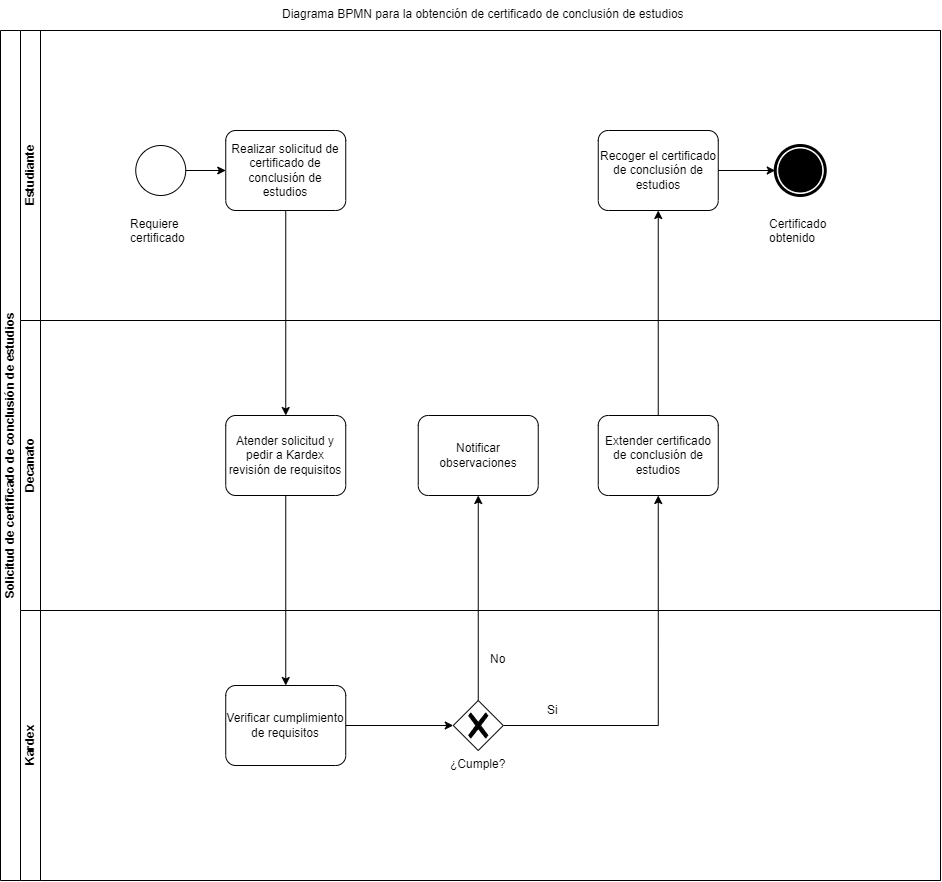

The diagram above was exported from draw.io. Its source (the exported page's mxGraphModel, read from the mxfile embedded in the PNG):
<mxGraphModel dx="1593" dy="880" grid="1" gridSize="10" guides="1" tooltips="1" connect="1" arrows="1" fold="1" page="1" pageScale="1" pageWidth="827" pageHeight="1169" math="0" shadow="0">
  <root>
    <mxCell id="0" />
    <mxCell id="1" parent="0" />
    <mxCell id="iCRrD2J3hTGLXy_7hAiM-17" value="Diagrama BPMN para la obtención de certificado de conclusión de estudios" style="text;whiteSpace=wrap;html=1;" vertex="1" parent="1">
      <mxGeometry x="340" y="20" width="406" height="30" as="geometry" />
    </mxCell>
    <mxCell id="iCRrD2J3hTGLXy_7hAiM-18" value="Solicitud de certificado de conclusión de estudios" style="swimlane;html=1;childLayout=stackLayout;resizeParent=1;resizeParentMax=0;horizontal=0;startSize=20;horizontalStack=0;whiteSpace=wrap;" vertex="1" parent="1">
      <mxGeometry x="60" y="50" width="940" height="850" as="geometry" />
    </mxCell>
    <mxCell id="iCRrD2J3hTGLXy_7hAiM-43" style="edgeStyle=orthogonalEdgeStyle;rounded=0;orthogonalLoop=1;jettySize=auto;html=1;entryX=0.5;entryY=0;entryDx=0;entryDy=0;entryPerimeter=0;" edge="1" parent="iCRrD2J3hTGLXy_7hAiM-18" source="iCRrD2J3hTGLXy_7hAiM-25" target="iCRrD2J3hTGLXy_7hAiM-27">
      <mxGeometry relative="1" as="geometry" />
    </mxCell>
    <mxCell id="iCRrD2J3hTGLXy_7hAiM-47" style="edgeStyle=orthogonalEdgeStyle;rounded=0;orthogonalLoop=1;jettySize=auto;html=1;entryX=0.5;entryY=0;entryDx=0;entryDy=0;entryPerimeter=0;" edge="1" parent="iCRrD2J3hTGLXy_7hAiM-18" source="iCRrD2J3hTGLXy_7hAiM-27" target="iCRrD2J3hTGLXy_7hAiM-46">
      <mxGeometry relative="1" as="geometry" />
    </mxCell>
    <mxCell id="iCRrD2J3hTGLXy_7hAiM-49" style="edgeStyle=orthogonalEdgeStyle;rounded=0;orthogonalLoop=1;jettySize=auto;html=1;entryX=0.5;entryY=1;entryDx=0;entryDy=0;entryPerimeter=0;" edge="1" parent="iCRrD2J3hTGLXy_7hAiM-18" source="iCRrD2J3hTGLXy_7hAiM-38" target="iCRrD2J3hTGLXy_7hAiM-44">
      <mxGeometry relative="1" as="geometry" />
    </mxCell>
    <mxCell id="iCRrD2J3hTGLXy_7hAiM-50" style="edgeStyle=orthogonalEdgeStyle;rounded=0;orthogonalLoop=1;jettySize=auto;html=1;entryX=0.5;entryY=1;entryDx=0;entryDy=0;entryPerimeter=0;" edge="1" parent="iCRrD2J3hTGLXy_7hAiM-18" source="iCRrD2J3hTGLXy_7hAiM-38" target="iCRrD2J3hTGLXy_7hAiM-45">
      <mxGeometry relative="1" as="geometry" />
    </mxCell>
    <mxCell id="iCRrD2J3hTGLXy_7hAiM-51" style="edgeStyle=orthogonalEdgeStyle;rounded=0;orthogonalLoop=1;jettySize=auto;html=1;entryX=0.5;entryY=1;entryDx=0;entryDy=0;entryPerimeter=0;" edge="1" parent="iCRrD2J3hTGLXy_7hAiM-18" source="iCRrD2J3hTGLXy_7hAiM-45" target="iCRrD2J3hTGLXy_7hAiM-32">
      <mxGeometry relative="1" as="geometry">
        <mxPoint x="645.25" y="195" as="targetPoint" />
      </mxGeometry>
    </mxCell>
    <mxCell id="iCRrD2J3hTGLXy_7hAiM-19" value="Estudiante" style="swimlane;html=1;startSize=20;horizontal=0;" vertex="1" parent="iCRrD2J3hTGLXy_7hAiM-18">
      <mxGeometry x="20" width="920" height="290" as="geometry" />
    </mxCell>
    <mxCell id="iCRrD2J3hTGLXy_7hAiM-42" style="edgeStyle=orthogonalEdgeStyle;rounded=0;orthogonalLoop=1;jettySize=auto;html=1;entryX=0;entryY=0.5;entryDx=0;entryDy=0;entryPerimeter=0;" edge="1" parent="iCRrD2J3hTGLXy_7hAiM-19" source="iCRrD2J3hTGLXy_7hAiM-23" target="iCRrD2J3hTGLXy_7hAiM-25">
      <mxGeometry relative="1" as="geometry" />
    </mxCell>
    <mxCell id="iCRrD2J3hTGLXy_7hAiM-23" value="" style="points=[[0.145,0.145,0],[0.5,0,0],[0.855,0.145,0],[1,0.5,0],[0.855,0.855,0],[0.5,1,0],[0.145,0.855,0],[0,0.5,0]];shape=mxgraph.bpmn.event;html=1;verticalLabelPosition=bottom;labelBackgroundColor=#ffffff;verticalAlign=top;align=center;perimeter=ellipsePerimeter;outlineConnect=0;aspect=fixed;outline=standard;symbol=general;" vertex="1" parent="iCRrD2J3hTGLXy_7hAiM-19">
      <mxGeometry x="115.25" y="115" width="50" height="50" as="geometry" />
    </mxCell>
    <mxCell id="iCRrD2J3hTGLXy_7hAiM-28" value="Requiere certificado" style="text;whiteSpace=wrap;html=1;" vertex="1" parent="iCRrD2J3hTGLXy_7hAiM-19">
      <mxGeometry x="107.75" y="180" width="65" height="40" as="geometry" />
    </mxCell>
    <mxCell id="iCRrD2J3hTGLXy_7hAiM-25" value="Realizar solicitud de certificado de conclusión de estudios" style="points=[[0.25,0,0],[0.5,0,0],[0.75,0,0],[1,0.25,0],[1,0.5,0],[1,0.75,0],[0.75,1,0],[0.5,1,0],[0.25,1,0],[0,0.75,0],[0,0.5,0],[0,0.25,0]];shape=mxgraph.bpmn.task;whiteSpace=wrap;rectStyle=rounded;size=10;html=1;container=1;expand=0;collapsible=0;taskMarker=abstract;" vertex="1" parent="iCRrD2J3hTGLXy_7hAiM-19">
      <mxGeometry x="205.25" y="100" width="120" height="80" as="geometry" />
    </mxCell>
    <mxCell id="iCRrD2J3hTGLXy_7hAiM-29" value="" style="points=[[0.145,0.145,0],[0.5,0,0],[0.855,0.145,0],[1,0.5,0],[0.855,0.855,0],[0.5,1,0],[0.145,0.855,0],[0,0.5,0]];shape=mxgraph.bpmn.event;html=1;verticalLabelPosition=bottom;labelBackgroundColor=#ffffff;verticalAlign=top;align=center;perimeter=ellipsePerimeter;outlineConnect=0;aspect=fixed;outline=end;symbol=terminate;" vertex="1" parent="iCRrD2J3hTGLXy_7hAiM-19">
      <mxGeometry x="754.75" y="115" width="50" height="50" as="geometry" />
    </mxCell>
    <mxCell id="iCRrD2J3hTGLXy_7hAiM-31" style="edgeStyle=orthogonalEdgeStyle;rounded=0;orthogonalLoop=1;jettySize=auto;html=1;entryX=0;entryY=0.5;entryDx=0;entryDy=0;entryPerimeter=0;" edge="1" parent="iCRrD2J3hTGLXy_7hAiM-19" source="iCRrD2J3hTGLXy_7hAiM-32" target="iCRrD2J3hTGLXy_7hAiM-29">
      <mxGeometry relative="1" as="geometry" />
    </mxCell>
    <mxCell id="iCRrD2J3hTGLXy_7hAiM-32" value="Recoger el certificado de conclusión de estudios" style="points=[[0.25,0,0],[0.5,0,0],[0.75,0,0],[1,0.25,0],[1,0.5,0],[1,0.75,0],[0.75,1,0],[0.5,1,0],[0.25,1,0],[0,0.75,0],[0,0.5,0],[0,0.25,0]];shape=mxgraph.bpmn.task;whiteSpace=wrap;rectStyle=rounded;size=10;html=1;container=1;expand=0;collapsible=0;taskMarker=abstract;" vertex="1" parent="iCRrD2J3hTGLXy_7hAiM-19">
      <mxGeometry x="577.75" y="100" width="120" height="80" as="geometry" />
    </mxCell>
    <mxCell id="iCRrD2J3hTGLXy_7hAiM-53" value="Certificado obtenido" style="text;whiteSpace=wrap;html=1;" vertex="1" parent="iCRrD2J3hTGLXy_7hAiM-19">
      <mxGeometry x="747.25" y="180" width="65" height="40" as="geometry" />
    </mxCell>
    <mxCell id="iCRrD2J3hTGLXy_7hAiM-20" value="Decanato" style="swimlane;html=1;startSize=20;horizontal=0;" vertex="1" parent="iCRrD2J3hTGLXy_7hAiM-18">
      <mxGeometry x="20" y="290" width="920" height="290" as="geometry" />
    </mxCell>
    <mxCell id="iCRrD2J3hTGLXy_7hAiM-27" value="Atender solicitud y pedir a Kardex revisión de requisitos" style="points=[[0.25,0,0],[0.5,0,0],[0.75,0,0],[1,0.25,0],[1,0.5,0],[1,0.75,0],[0.75,1,0],[0.5,1,0],[0.25,1,0],[0,0.75,0],[0,0.5,0],[0,0.25,0]];shape=mxgraph.bpmn.task;whiteSpace=wrap;rectStyle=rounded;size=10;html=1;container=1;expand=0;collapsible=0;taskMarker=abstract;" vertex="1" parent="iCRrD2J3hTGLXy_7hAiM-20">
      <mxGeometry x="205.25" y="95" width="120" height="80" as="geometry" />
    </mxCell>
    <mxCell id="iCRrD2J3hTGLXy_7hAiM-44" value="Notificar observaciones" style="points=[[0.25,0,0],[0.5,0,0],[0.75,0,0],[1,0.25,0],[1,0.5,0],[1,0.75,0],[0.75,1,0],[0.5,1,0],[0.25,1,0],[0,0.75,0],[0,0.5,0],[0,0.25,0]];shape=mxgraph.bpmn.task;whiteSpace=wrap;rectStyle=rounded;size=10;html=1;container=1;expand=0;collapsible=0;taskMarker=abstract;" vertex="1" parent="iCRrD2J3hTGLXy_7hAiM-20">
      <mxGeometry x="397.75" y="95" width="120" height="80" as="geometry" />
    </mxCell>
    <mxCell id="iCRrD2J3hTGLXy_7hAiM-45" value="Extender certificado de conclusión de estudios" style="points=[[0.25,0,0],[0.5,0,0],[0.75,0,0],[1,0.25,0],[1,0.5,0],[1,0.75,0],[0.75,1,0],[0.5,1,0],[0.25,1,0],[0,0.75,0],[0,0.5,0],[0,0.25,0]];shape=mxgraph.bpmn.task;whiteSpace=wrap;rectStyle=rounded;size=10;html=1;container=1;expand=0;collapsible=0;taskMarker=abstract;" vertex="1" parent="iCRrD2J3hTGLXy_7hAiM-20">
      <mxGeometry x="577.75" y="95" width="120" height="80" as="geometry" />
    </mxCell>
    <mxCell id="iCRrD2J3hTGLXy_7hAiM-21" value="Kardex" style="swimlane;html=1;startSize=20;horizontal=0;" vertex="1" parent="iCRrD2J3hTGLXy_7hAiM-18">
      <mxGeometry x="20" y="580" width="920" height="270" as="geometry" />
    </mxCell>
    <mxCell id="iCRrD2J3hTGLXy_7hAiM-35" value="¿Cumple?" style="text;whiteSpace=wrap;html=1;" vertex="1" parent="iCRrD2J3hTGLXy_7hAiM-21">
      <mxGeometry x="427.75" y="140" width="60" height="30" as="geometry" />
    </mxCell>
    <mxCell id="iCRrD2J3hTGLXy_7hAiM-38" value="" style="points=[[0.25,0.25,0],[0.5,0,0],[0.75,0.25,0],[1,0.5,0],[0.75,0.75,0],[0.5,1,0],[0.25,0.75,0],[0,0.5,0]];shape=mxgraph.bpmn.gateway2;html=1;verticalLabelPosition=bottom;labelBackgroundColor=#ffffff;verticalAlign=top;align=center;perimeter=rhombusPerimeter;outlineConnect=0;outline=none;symbol=none;gwType=exclusive;" vertex="1" parent="iCRrD2J3hTGLXy_7hAiM-21">
      <mxGeometry x="432.75" y="90" width="50" height="50" as="geometry" />
    </mxCell>
    <mxCell id="iCRrD2J3hTGLXy_7hAiM-40" value="No" style="text;whiteSpace=wrap;html=1;" vertex="1" parent="iCRrD2J3hTGLXy_7hAiM-21">
      <mxGeometry x="467.75" y="35" width="20" height="30" as="geometry" />
    </mxCell>
    <mxCell id="iCRrD2J3hTGLXy_7hAiM-41" value="Si" style="text;whiteSpace=wrap;html=1;" vertex="1" parent="iCRrD2J3hTGLXy_7hAiM-21">
      <mxGeometry x="525.25" y="86.25" width="20" height="30" as="geometry" />
    </mxCell>
    <mxCell id="iCRrD2J3hTGLXy_7hAiM-48" style="edgeStyle=orthogonalEdgeStyle;rounded=0;orthogonalLoop=1;jettySize=auto;html=1;entryX=0;entryY=0.5;entryDx=0;entryDy=0;entryPerimeter=0;" edge="1" parent="iCRrD2J3hTGLXy_7hAiM-21" source="iCRrD2J3hTGLXy_7hAiM-46" target="iCRrD2J3hTGLXy_7hAiM-38">
      <mxGeometry relative="1" as="geometry" />
    </mxCell>
    <mxCell id="iCRrD2J3hTGLXy_7hAiM-46" value="Verificar cumplimiento de requisitos" style="points=[[0.25,0,0],[0.5,0,0],[0.75,0,0],[1,0.25,0],[1,0.5,0],[1,0.75,0],[0.75,1,0],[0.5,1,0],[0.25,1,0],[0,0.75,0],[0,0.5,0],[0,0.25,0]];shape=mxgraph.bpmn.task;whiteSpace=wrap;rectStyle=rounded;size=10;html=1;container=1;expand=0;collapsible=0;taskMarker=abstract;" vertex="1" parent="iCRrD2J3hTGLXy_7hAiM-21">
      <mxGeometry x="205.25" y="75" width="120" height="80" as="geometry" />
    </mxCell>
  </root>
</mxGraphModel>